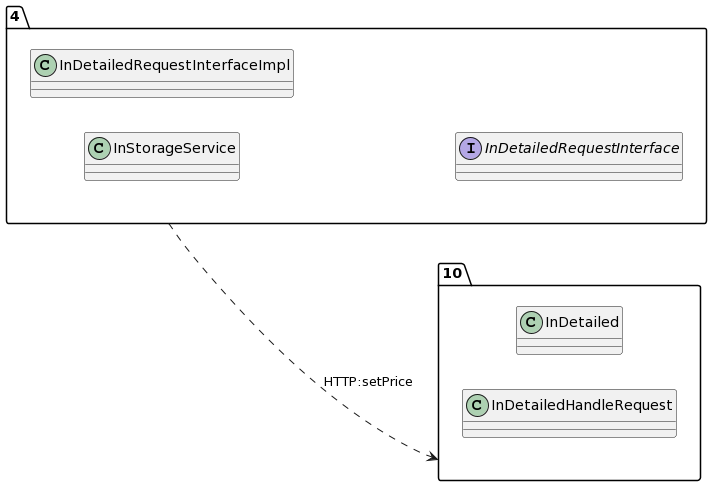

The diagram above was rendered by PlantUML. Its source (embedded in the PNG):
@startuml
allow_mixing
left to right direction
package "4"{
class InStorageService
class InDetailedRequestInterfaceImpl
interface InDetailedRequestInterface

}
package "10"{
class InDetailed
class InDetailedHandleRequest

}
"4" ..> "10":HTTP:setPrice
@enduml